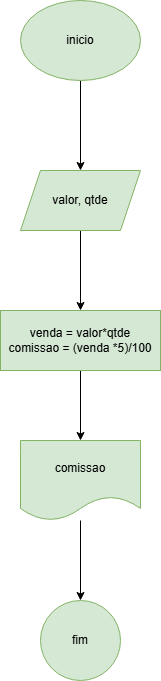

The diagram above was exported from draw.io. Its source (the exported page's mxGraphModel, read from the mxfile embedded in the PNG):
<mxGraphModel dx="880" dy="440" grid="1" gridSize="10" guides="1" tooltips="1" connect="1" arrows="1" fold="1" page="1" pageScale="1" pageWidth="827" pageHeight="1169" math="0" shadow="0">
  <root>
    <mxCell id="0" />
    <mxCell id="1" parent="0" />
    <mxCell id="DeTmEuOH4QnX3js_am0L-3" value="" style="edgeStyle=orthogonalEdgeStyle;rounded=0;orthogonalLoop=1;jettySize=auto;html=1;" edge="1" parent="1" source="DeTmEuOH4QnX3js_am0L-1" target="DeTmEuOH4QnX3js_am0L-2">
      <mxGeometry relative="1" as="geometry" />
    </mxCell>
    <mxCell id="DeTmEuOH4QnX3js_am0L-1" value="inicio" style="ellipse;whiteSpace=wrap;html=1;fillColor=#d5e8d4;strokeColor=#82b366;" vertex="1" parent="1">
      <mxGeometry x="354" y="70" width="120" height="80" as="geometry" />
    </mxCell>
    <mxCell id="DeTmEuOH4QnX3js_am0L-5" value="" style="edgeStyle=orthogonalEdgeStyle;rounded=0;orthogonalLoop=1;jettySize=auto;html=1;" edge="1" parent="1" source="DeTmEuOH4QnX3js_am0L-2" target="DeTmEuOH4QnX3js_am0L-4">
      <mxGeometry relative="1" as="geometry" />
    </mxCell>
    <mxCell id="DeTmEuOH4QnX3js_am0L-2" value="valor, qtde" style="shape=parallelogram;perimeter=parallelogramPerimeter;whiteSpace=wrap;html=1;fixedSize=1;fillColor=#d5e8d4;strokeColor=#82b366;" vertex="1" parent="1">
      <mxGeometry x="354" y="240" width="120" height="60" as="geometry" />
    </mxCell>
    <mxCell id="DeTmEuOH4QnX3js_am0L-7" value="" style="edgeStyle=orthogonalEdgeStyle;rounded=0;orthogonalLoop=1;jettySize=auto;html=1;" edge="1" parent="1" source="DeTmEuOH4QnX3js_am0L-4" target="DeTmEuOH4QnX3js_am0L-6">
      <mxGeometry relative="1" as="geometry" />
    </mxCell>
    <mxCell id="DeTmEuOH4QnX3js_am0L-4" value="venda = valor*qtde&lt;div&gt;comissao = (venda *5)/100&lt;/div&gt;" style="whiteSpace=wrap;html=1;fillColor=#d5e8d4;strokeColor=#82b366;" vertex="1" parent="1">
      <mxGeometry x="334" y="380" width="160" height="60" as="geometry" />
    </mxCell>
    <mxCell id="DeTmEuOH4QnX3js_am0L-9" value="" style="edgeStyle=orthogonalEdgeStyle;rounded=0;orthogonalLoop=1;jettySize=auto;html=1;" edge="1" parent="1" source="DeTmEuOH4QnX3js_am0L-6" target="DeTmEuOH4QnX3js_am0L-8">
      <mxGeometry relative="1" as="geometry" />
    </mxCell>
    <mxCell id="DeTmEuOH4QnX3js_am0L-6" value="comissao" style="shape=document;whiteSpace=wrap;html=1;boundedLbl=1;fillColor=#d5e8d4;strokeColor=#82b366;" vertex="1" parent="1">
      <mxGeometry x="354" y="510" width="120" height="80" as="geometry" />
    </mxCell>
    <mxCell id="DeTmEuOH4QnX3js_am0L-8" value="fim" style="ellipse;whiteSpace=wrap;html=1;fillColor=#d5e8d4;strokeColor=#82b366;" vertex="1" parent="1">
      <mxGeometry x="374" y="670" width="80" height="80" as="geometry" />
    </mxCell>
  </root>
</mxGraphModel>